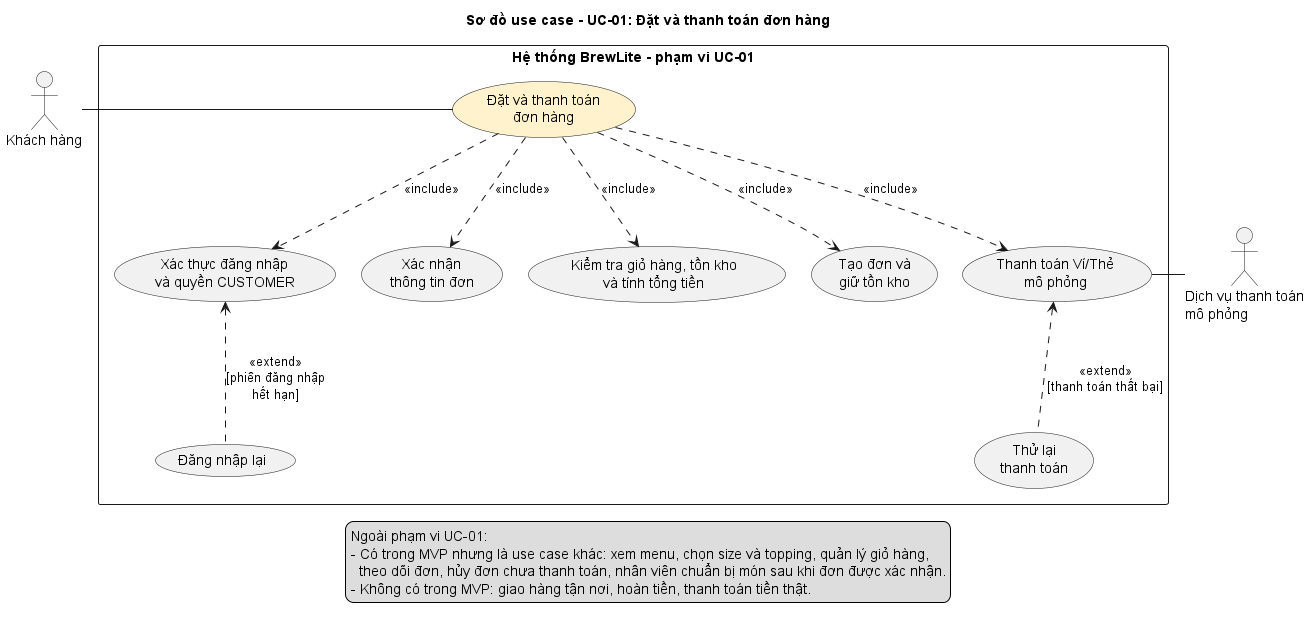

The diagram above was rendered by PlantUML. Its source (embedded in the PNG):
@startuml
top to bottom direction
skinparam shadowing false
skinparam packageStyle rectangle
skinparam nodesep 25
skinparam ranksep 60

title Sơ đồ use case - UC-01: Đặt và thanh toán đơn hàng

actor "Khách hàng" as Customer
actor "Dịch vụ thanh toán\nmô phỏng" as PaymentSvc

rectangle "Hệ thống BrewLite - phạm vi UC-01" {
  usecase "Đặt và thanh toán\nđơn hàng" as UC01 #FFF2CC

  usecase "Xác thực đăng nhập\nvà quyền CUSTOMER" as UC_Auth
  usecase "Xác nhận\nthông tin đơn" as UC_Confirm
  usecase "Kiểm tra giỏ hàng, tồn kho\nvà tính tổng tiền" as UC_Validate
  usecase "Tạo đơn và\ngiữ tồn kho" as UC_Create
  usecase "Thanh toán Ví/Thẻ\nmô phỏng" as UC_Pay

  usecase "Đăng nhập lại" as UC_Relogin
  usecase "Thử lại\nthanh toán" as UC_Retry
}

Customer -right- UC01
UC_Pay -right- PaymentSvc

UC01 .down.> UC_Auth : <<include>>
UC01 .down.> UC_Confirm : <<include>>
UC01 .down.> UC_Validate : <<include>>
UC01 .down.> UC_Create : <<include>>
UC01 .down.> UC_Pay : <<include>>

UC_Auth <.down. UC_Relogin : <<extend>>\n[phiên đăng nhập\nhết hạn]
UC_Pay <.down. UC_Retry : <<extend>>\n[thanh toán thất bại]

UC_Auth -[hidden]right- UC_Confirm
UC_Confirm -[hidden]right- UC_Validate
UC_Validate -[hidden]right- UC_Create
UC_Create -[hidden]right- UC_Pay

legend bottom
  Ngoài phạm vi UC-01:
  - Có trong MVP nhưng là use case khác: xem menu, chọn size và topping, quản lý giỏ hàng,
    theo dõi đơn, hủy đơn chưa thanh toán, nhân viên chuẩn bị món sau khi đơn được xác nhận.
  - Không có trong MVP: giao hàng tận nơi, hoàn tiền, thanh toán tiền thật.
endlegend

@enduml